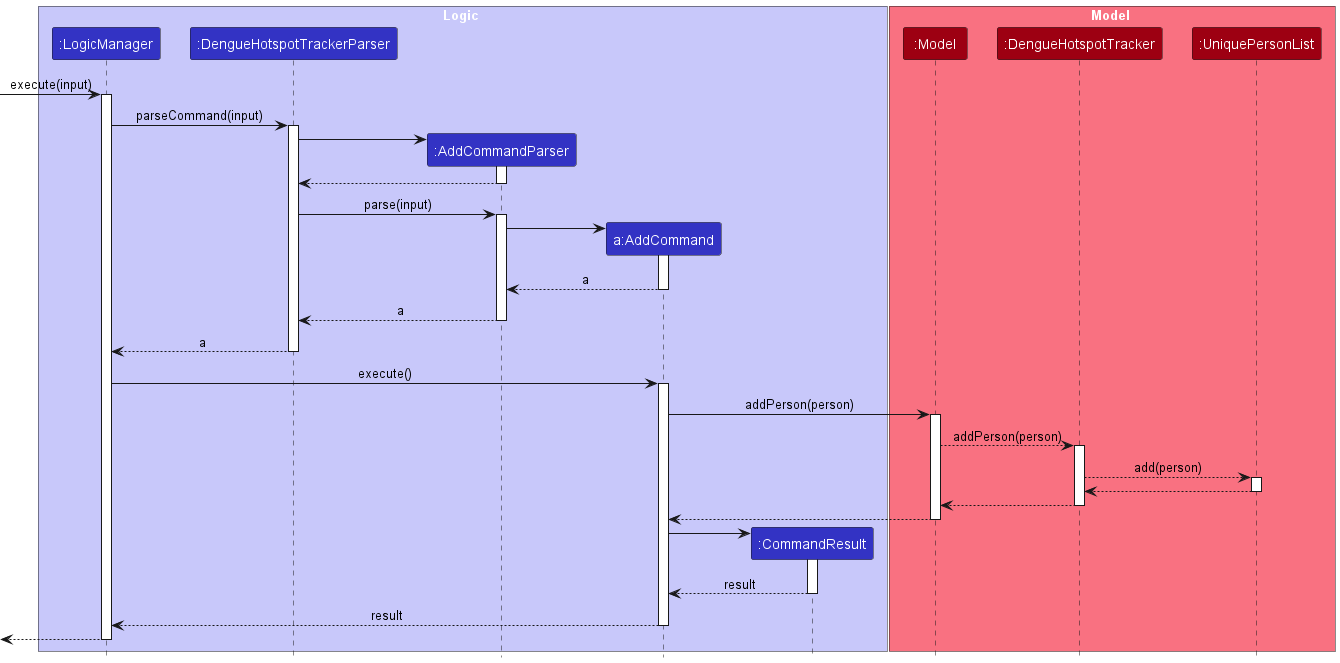

The diagram above was rendered by PlantUML. Its source (embedded in the PNG):
@startuml
!include style.puml
hide footbox

box Logic LOGIC_COLOR_T1
participant ":LogicManager" as LogicManager LOGIC_COLOR
participant ":DengueHotspotTrackerParser" as DengueHotspotTrackerParser LOGIC_COLOR
participant ":AddCommandParser" as AddCommandParser LOGIC_COLOR
participant "a:AddCommand" as AddCommand LOGIC_COLOR
participant ":CommandResult" as CommandResult LOGIC_COLOR
end box

box Model MODEL_COLOR_T1
participant ":Model" as Model MODEL_COLOR
participant ":DengueHotspotTracker" as DengueHotspotTracker MODEL_COLOR
participant ":UniquePersonList" as UniquePersonList MODEL_COLOR

end box

[-> LogicManager : execute(input)
activate LogicManager

LogicManager -> DengueHotspotTrackerParser : parseCommand(input)
activate DengueHotspotTrackerParser

create AddCommandParser
DengueHotspotTrackerParser -> AddCommandParser
activate AddCommandParser

AddCommandParser --> DengueHotspotTrackerParser
deactivate AddCommandParser

DengueHotspotTrackerParser -> AddCommandParser : parse(input)
activate AddCommandParser

create AddCommand
AddCommandParser -> AddCommand
activate AddCommand

AddCommand --> AddCommandParser : a
deactivate AddCommand

AddCommandParser --> DengueHotspotTrackerParser : a
deactivate AddCommandParser

DengueHotspotTrackerParser --> LogicManager : a
deactivate DengueHotspotTrackerParser

LogicManager -> AddCommand : execute()
activate AddCommand

AddCommand -> Model : addPerson(person)
activate Model

Model --> DengueHotspotTracker: addPerson(person)
activate DengueHotspotTracker

DengueHotspotTracker --> UniquePersonList: add(person)
activate UniquePersonList

UniquePersonList --> DengueHotspotTracker
deactivate UniquePersonList

DengueHotspotTracker --> Model
deactivate DengueHotspotTracker

Model --> AddCommand
deactivate Model

create CommandResult
AddCommand -> CommandResult
activate CommandResult

CommandResult --> AddCommand : result
deactivate CommandResult

AddCommand --> LogicManager : result
deactivate AddCommand

LogicManager -->[
deactivate LogicManager

@enduml